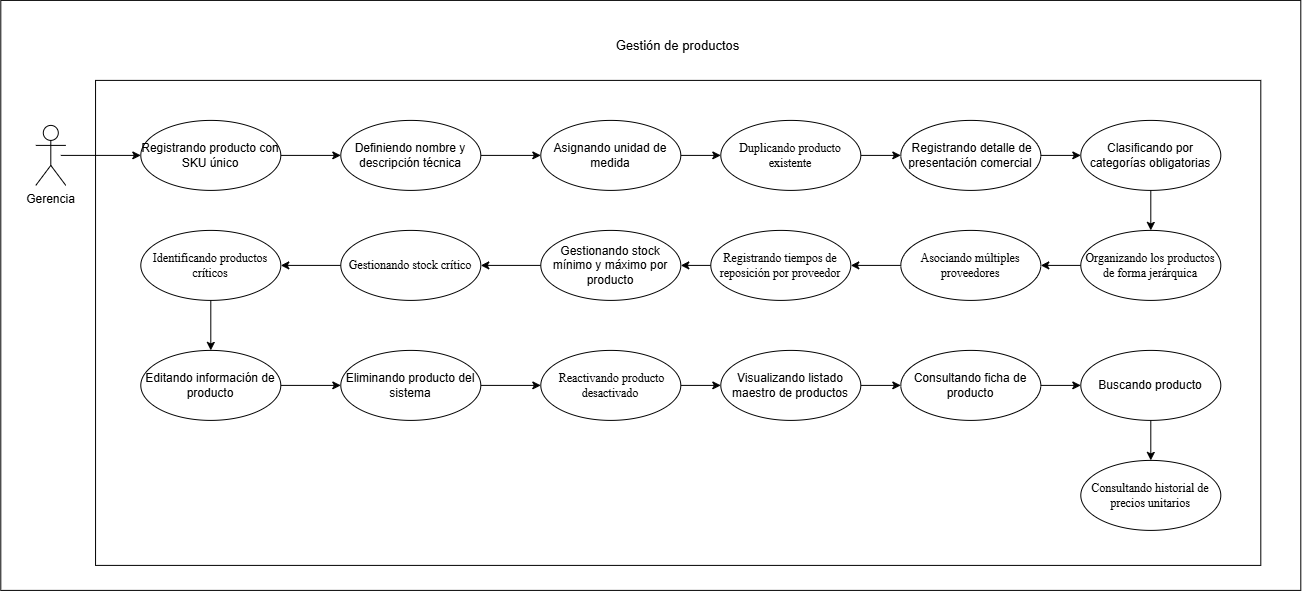

The diagram above was exported from draw.io. Its source (the exported page's mxGraphModel, read from the mxfile embedded in the PNG):
<mxGraphModel dx="2350" dy="1250" grid="1" gridSize="10" guides="1" tooltips="1" connect="1" arrows="1" fold="1" page="1" pageScale="1" pageWidth="827" pageHeight="1169" math="0" shadow="0">
  <root>
    <mxCell id="0" />
    <mxCell id="1" parent="0" />
    <mxCell id="qrOsgZDqs2jIluiTBBjf-1" parent="1" style="rounded=0;whiteSpace=wrap;html=1;" value="" vertex="1">
      <mxGeometry height="590" width="1300" x="220" y="180" as="geometry" />
    </mxCell>
    <mxCell id="qrOsgZDqs2jIluiTBBjf-2" parent="1" style="rounded=0;whiteSpace=wrap;html=1;" value="" vertex="1">
      <mxGeometry height="485" width="1165.25" x="314.75" y="260" as="geometry" />
    </mxCell>
    <mxCell id="qrOsgZDqs2jIluiTBBjf-3" parent="1" style="shape=umlActor;verticalLabelPosition=bottom;verticalAlign=top;html=1;" value="Gerencia" vertex="1">
      <mxGeometry height="60" width="30" x="255" y="305" as="geometry" />
    </mxCell>
    <mxCell id="qrOsgZDqs2jIluiTBBjf-4" edge="1" parent="1" source="qrOsgZDqs2jIluiTBBjf-5" style="rounded=0;orthogonalLoop=1;jettySize=auto;html=1;exitX=1;exitY=0.5;exitDx=0;exitDy=0;entryX=0;entryY=0.5;entryDx=0;entryDy=0;" target="qrOsgZDqs2jIluiTBBjf-13">
      <mxGeometry relative="1" as="geometry" />
    </mxCell>
    <mxCell id="qrOsgZDqs2jIluiTBBjf-5" parent="1" style="ellipse;whiteSpace=wrap;html=1;" value="Registrando producto con SKU único" vertex="1">
      <mxGeometry height="70" width="140" x="360" y="300" as="geometry" />
    </mxCell>
    <mxCell id="qrOsgZDqs2jIluiTBBjf-6" edge="1" parent="1" source="qrOsgZDqs2jIluiTBBjf-7" style="rounded=0;orthogonalLoop=1;jettySize=auto;html=1;exitX=0.5;exitY=1;exitDx=0;exitDy=0;entryX=0.5;entryY=0;entryDx=0;entryDy=0;" target="0xO0KqncQ25tzd-CDn-1-8">
      <mxGeometry relative="1" as="geometry">
        <mxPoint x="1240.0000000000127" y="744.9999999999995" as="targetPoint" />
      </mxGeometry>
    </mxCell>
    <mxCell id="qrOsgZDqs2jIluiTBBjf-7" parent="1" style="ellipse;whiteSpace=wrap;html=1;" value="&lt;span style=&quot;color: rgb(0, 0, 0);&quot;&gt;Buscando producto&lt;/span&gt;" vertex="1">
      <mxGeometry height="70" width="140" x="1300" y="530" as="geometry" />
    </mxCell>
    <mxCell id="qrOsgZDqs2jIluiTBBjf-8" edge="1" parent="1" source="qrOsgZDqs2jIluiTBBjf-9" style="rounded=0;orthogonalLoop=1;jettySize=auto;html=1;exitX=1;exitY=0.5;exitDx=0;exitDy=0;entryX=0;entryY=0.5;entryDx=0;entryDy=0;" target="qrOsgZDqs2jIluiTBBjf-7">
      <mxGeometry relative="1" as="geometry">
        <mxPoint x="1390" y="620" as="targetPoint" />
      </mxGeometry>
    </mxCell>
    <mxCell id="qrOsgZDqs2jIluiTBBjf-9" parent="1" style="ellipse;whiteSpace=wrap;html=1;" value="Consultando ficha de producto" vertex="1">
      <mxGeometry height="70" width="140" x="1120" y="530" as="geometry" />
    </mxCell>
    <mxCell id="qrOsgZDqs2jIluiTBBjf-10" edge="1" parent="1" source="qrOsgZDqs2jIluiTBBjf-11" style="rounded=0;orthogonalLoop=1;jettySize=auto;html=1;exitX=1;exitY=0.5;exitDx=0;exitDy=0;entryX=0;entryY=0.5;entryDx=0;entryDy=0;" target="0xO0KqncQ25tzd-CDn-1-1">
      <mxGeometry relative="1" as="geometry" />
    </mxCell>
    <mxCell id="qrOsgZDqs2jIluiTBBjf-11" parent="1" style="ellipse;whiteSpace=wrap;html=1;" value="Eliminando producto del sistema" vertex="1">
      <mxGeometry height="70" width="140" x="560" y="530" as="geometry" />
    </mxCell>
    <mxCell id="qrOsgZDqs2jIluiTBBjf-12" edge="1" parent="1" source="qrOsgZDqs2jIluiTBBjf-13" style="rounded=0;orthogonalLoop=1;jettySize=auto;html=1;exitX=1;exitY=0.5;exitDx=0;exitDy=0;entryX=0;entryY=0.5;entryDx=0;entryDy=0;" target="qrOsgZDqs2jIluiTBBjf-23">
      <mxGeometry relative="1" as="geometry" />
    </mxCell>
    <mxCell id="qrOsgZDqs2jIluiTBBjf-13" parent="1" style="ellipse;whiteSpace=wrap;html=1;" value="Definiendo nombre y descripción técnica" vertex="1">
      <mxGeometry height="70" width="140" x="560" y="300" as="geometry" />
    </mxCell>
    <mxCell id="qrOsgZDqs2jIluiTBBjf-14" edge="1" parent="1" source="qrOsgZDqs2jIluiTBBjf-15" style="rounded=0;orthogonalLoop=1;jettySize=auto;html=1;exitX=1;exitY=0.5;exitDx=0;exitDy=0;entryX=0;entryY=0.5;entryDx=0;entryDy=0;" target="qrOsgZDqs2jIluiTBBjf-11">
      <mxGeometry relative="1" as="geometry" />
    </mxCell>
    <mxCell id="qrOsgZDqs2jIluiTBBjf-15" parent="1" style="ellipse;whiteSpace=wrap;html=1;" value="Editando información de producto" vertex="1">
      <mxGeometry height="70" width="140" x="360" y="530" as="geometry" />
    </mxCell>
    <mxCell id="qrOsgZDqs2jIluiTBBjf-16" edge="1" parent="1" source="qrOsgZDqs2jIluiTBBjf-17" style="rounded=0;orthogonalLoop=1;jettySize=auto;html=1;exitX=1;exitY=0.5;exitDx=0;exitDy=0;entryX=0;entryY=0.5;entryDx=0;entryDy=0;" target="qrOsgZDqs2jIluiTBBjf-9">
      <mxGeometry relative="1" as="geometry" />
    </mxCell>
    <mxCell id="qrOsgZDqs2jIluiTBBjf-17" parent="1" style="ellipse;whiteSpace=wrap;html=1;" value="Visualizando listado maestro de productos" vertex="1">
      <mxGeometry height="70" width="140" x="940" y="530" as="geometry" />
    </mxCell>
    <mxCell id="qrOsgZDqs2jIluiTBBjf-18" edge="1" parent="1" source="qrOsgZDqs2jIluiTBBjf-19" style="rounded=0;orthogonalLoop=1;jettySize=auto;html=1;exitX=0.5;exitY=1;exitDx=0;exitDy=0;entryX=0.5;entryY=0;entryDx=0;entryDy=0;" target="0xO0KqncQ25tzd-CDn-1-3">
      <mxGeometry relative="1" as="geometry">
        <mxPoint x="1370" y="489.99999999999955" as="targetPoint" />
      </mxGeometry>
    </mxCell>
    <mxCell id="qrOsgZDqs2jIluiTBBjf-19" parent="1" style="ellipse;whiteSpace=wrap;html=1;" value="Clasificando por categorías obligatorias" vertex="1">
      <mxGeometry height="70" width="140" x="1300" y="300" as="geometry" />
    </mxCell>
    <mxCell id="qrOsgZDqs2jIluiTBBjf-20" edge="1" parent="1" source="0xO0KqncQ25tzd-CDn-1-3" style="rounded=0;orthogonalLoop=1;jettySize=auto;html=1;exitX=0;exitY=0.5;exitDx=0;exitDy=0;entryX=1;entryY=0.5;entryDx=0;entryDy=0;" target="0xO0KqncQ25tzd-CDn-1-6">
      <mxGeometry relative="1" as="geometry">
        <mxPoint x="1300" y="444.99999999999955" as="sourcePoint" />
        <mxPoint x="1260" y="445.0000000000018" as="targetPoint" />
      </mxGeometry>
    </mxCell>
    <mxCell id="qrOsgZDqs2jIluiTBBjf-22" edge="1" parent="1" source="qrOsgZDqs2jIluiTBBjf-23" style="rounded=0;orthogonalLoop=1;jettySize=auto;html=1;exitX=1;exitY=0.5;exitDx=0;exitDy=0;entryX=0;entryY=0.5;entryDx=0;entryDy=0;" target="0xO0KqncQ25tzd-CDn-1-2">
      <mxGeometry relative="1" as="geometry" />
    </mxCell>
    <mxCell id="qrOsgZDqs2jIluiTBBjf-23" parent="1" style="ellipse;whiteSpace=wrap;html=1;" value="Asignando unidad de medida" vertex="1">
      <mxGeometry height="70" width="140" x="760" y="300" as="geometry" />
    </mxCell>
    <mxCell id="qrOsgZDqs2jIluiTBBjf-24" edge="1" parent="1" source="0xO0KqncQ25tzd-CDn-1-4" style="rounded=0;orthogonalLoop=1;jettySize=auto;html=1;exitX=0.5;exitY=1;exitDx=0;exitDy=0;entryX=0.5;entryY=0;entryDx=0;entryDy=0;" target="qrOsgZDqs2jIluiTBBjf-15">
      <mxGeometry relative="1" as="geometry">
        <mxPoint x="500" y="564.9999999999995" as="sourcePoint" />
      </mxGeometry>
    </mxCell>
    <mxCell id="qrOsgZDqs2jIluiTBBjf-26" edge="1" parent="1" source="qrOsgZDqs2jIluiTBBjf-27" style="rounded=0;orthogonalLoop=1;jettySize=auto;html=1;exitX=0;exitY=0.5;exitDx=0;exitDy=0;entryX=1;entryY=0.5;entryDx=0;entryDy=0;" target="0xO0KqncQ25tzd-CDn-1-5">
      <mxGeometry relative="1" as="geometry">
        <mxPoint x="380" y="444.99999999999955" as="targetPoint" />
      </mxGeometry>
    </mxCell>
    <mxCell id="qrOsgZDqs2jIluiTBBjf-27" parent="1" style="ellipse;whiteSpace=wrap;html=1;" value="Gestionando stock mínimo y máximo por producto" vertex="1">
      <mxGeometry height="70" width="140" x="760" y="410" as="geometry" />
    </mxCell>
    <mxCell id="qrOsgZDqs2jIluiTBBjf-28" edge="1" parent="1" source="0xO0KqncQ25tzd-CDn-1-5" style="rounded=0;orthogonalLoop=1;jettySize=auto;html=1;exitX=0;exitY=0.5;exitDx=0;exitDy=0;entryX=1;entryY=0.5;entryDx=0;entryDy=0;" target="0xO0KqncQ25tzd-CDn-1-4">
      <mxGeometry relative="1" as="geometry">
        <mxPoint x="310" y="479.99999999999955" as="sourcePoint" />
        <mxPoint x="310" y="619.9999999999995" as="targetPoint" />
      </mxGeometry>
    </mxCell>
    <mxCell id="qrOsgZDqs2jIluiTBBjf-32" edge="1" parent="1" source="0xO0KqncQ25tzd-CDn-1-7" style="rounded=0;orthogonalLoop=1;jettySize=auto;html=1;exitX=0;exitY=0.5;exitDx=0;exitDy=0;entryX=1;entryY=0.5;entryDx=0;entryDy=0;" target="qrOsgZDqs2jIluiTBBjf-27">
      <mxGeometry relative="1" as="geometry">
        <mxPoint x="650.0000000000059" y="444.99999999999955" as="sourcePoint" />
      </mxGeometry>
    </mxCell>
    <mxCell id="qrOsgZDqs2jIluiTBBjf-35" edge="1" parent="1" source="qrOsgZDqs2jIluiTBBjf-36" style="rounded=0;orthogonalLoop=1;jettySize=auto;html=1;exitX=1;exitY=0.5;exitDx=0;exitDy=0;" target="qrOsgZDqs2jIluiTBBjf-19">
      <mxGeometry relative="1" as="geometry" />
    </mxCell>
    <mxCell id="qrOsgZDqs2jIluiTBBjf-36" parent="1" style="ellipse;whiteSpace=wrap;html=1;" value="&amp;nbsp;Registrando detalle de presentación comercial" vertex="1">
      <mxGeometry height="70" width="140" x="1120" y="300" as="geometry" />
    </mxCell>
    <mxCell id="qrOsgZDqs2jIluiTBBjf-37" edge="1" parent="1" style="rounded=0;orthogonalLoop=1;jettySize=auto;html=1;entryX=0;entryY=0.5;entryDx=0;entryDy=0;" target="qrOsgZDqs2jIluiTBBjf-5" value="">
      <mxGeometry relative="1" as="geometry">
        <mxPoint x="280" y="335" as="sourcePoint" />
        <mxPoint x="360" y="336" as="targetPoint" />
      </mxGeometry>
    </mxCell>
    <mxCell id="qrOsgZDqs2jIluiTBBjf-38" parent="1" style="text;html=1;whiteSpace=wrap;align=center;verticalAlign=middle;rounded=0;" value="&lt;font style=&quot;font-size: 13px;&quot;&gt;Gestión de productos&lt;/font&gt;" vertex="1">
      <mxGeometry height="30" width="144.5" x="825.13" y="210" as="geometry" />
    </mxCell>
    <mxCell id="0xO0KqncQ25tzd-CDn-1-10" edge="1" parent="1" source="0xO0KqncQ25tzd-CDn-1-1" style="edgeStyle=orthogonalEdgeStyle;rounded=0;orthogonalLoop=1;jettySize=auto;html=1;" target="qrOsgZDqs2jIluiTBBjf-17" value="">
      <mxGeometry relative="1" as="geometry" />
    </mxCell>
    <mxCell id="0xO0KqncQ25tzd-CDn-1-1" parent="1" style="ellipse;whiteSpace=wrap;html=1;" value="&lt;span style=&quot;font-family: &amp;quot;Times New Roman&amp;quot;, serif; white-space: pre-wrap; color: rgb(0, 0, 0);&quot;&gt; Reactivando producto desactivado&lt;/span&gt;" vertex="1">
      <mxGeometry height="70" width="140" x="760" y="530" as="geometry" />
    </mxCell>
    <mxCell id="0xO0KqncQ25tzd-CDn-1-11" edge="1" parent="1" source="0xO0KqncQ25tzd-CDn-1-2" style="edgeStyle=orthogonalEdgeStyle;rounded=0;orthogonalLoop=1;jettySize=auto;html=1;entryX=0;entryY=0.5;entryDx=0;entryDy=0;" target="qrOsgZDqs2jIluiTBBjf-36">
      <mxGeometry relative="1" as="geometry" />
    </mxCell>
    <mxCell id="0xO0KqncQ25tzd-CDn-1-2" parent="1" style="ellipse;whiteSpace=wrap;html=1;" value="&lt;span style=&quot;font-family: &amp;quot;Times New Roman&amp;quot;, serif; white-space: pre-wrap; color: rgb(0, 0, 0);&quot;&gt;Duplicando producto existente&lt;/span&gt;" vertex="1">
      <mxGeometry height="70" width="140" x="940" y="300" as="geometry" />
    </mxCell>
    <mxCell id="0xO0KqncQ25tzd-CDn-1-3" parent="1" style="ellipse;whiteSpace=wrap;html=1;" value="&lt;span style=&quot;font-family: &amp;quot;Times New Roman&amp;quot;, serif; white-space: pre-wrap; color: rgb(0, 0, 0);&quot;&gt;Organizando los productos de forma jerárquica&lt;/span&gt;" vertex="1">
      <mxGeometry height="70" width="140" x="1300" y="410" as="geometry" />
    </mxCell>
    <mxCell id="0xO0KqncQ25tzd-CDn-1-4" parent="1" style="ellipse;whiteSpace=wrap;html=1;" value="&lt;span style=&quot;font-family: &amp;quot;Times New Roman&amp;quot;, serif; white-space: pre-wrap; color: rgb(0, 0, 0);&quot;&gt;Identificando productos críticos&lt;/span&gt;" vertex="1">
      <mxGeometry height="70" width="140" x="360" y="410" as="geometry" />
    </mxCell>
    <mxCell id="0xO0KqncQ25tzd-CDn-1-5" parent="1" style="ellipse;whiteSpace=wrap;html=1;" value="&lt;span style=&quot;font-family: &amp;quot;Times New Roman&amp;quot;, serif; white-space: pre-wrap; color: rgb(0, 0, 0);&quot;&gt;Gestionando stock crítico&lt;/span&gt;" vertex="1">
      <mxGeometry height="70" width="140" x="560" y="410" as="geometry" />
    </mxCell>
    <mxCell id="0xO0KqncQ25tzd-CDn-1-9" edge="1" parent="1" source="0xO0KqncQ25tzd-CDn-1-6" style="edgeStyle=orthogonalEdgeStyle;rounded=0;orthogonalLoop=1;jettySize=auto;html=1;entryX=1;entryY=0.5;entryDx=0;entryDy=0;" target="0xO0KqncQ25tzd-CDn-1-7">
      <mxGeometry relative="1" as="geometry">
        <mxPoint x="790" y="444.99999999999955" as="targetPoint" />
      </mxGeometry>
    </mxCell>
    <mxCell id="0xO0KqncQ25tzd-CDn-1-6" parent="1" style="ellipse;whiteSpace=wrap;html=1;" value="&lt;span style=&quot;font-family: &amp;quot;Times New Roman&amp;quot;, serif; white-space: pre-wrap; color: rgb(0, 0, 0);&quot;&gt;Asociando múltiples proveedores&lt;/span&gt;" vertex="1">
      <mxGeometry height="70" width="140" x="1120" y="410" as="geometry" />
    </mxCell>
    <mxCell id="0xO0KqncQ25tzd-CDn-1-7" parent="1" style="ellipse;whiteSpace=wrap;html=1;" value="&lt;span style=&quot;font-family: &amp;quot;Times New Roman&amp;quot;, serif; white-space: pre-wrap; color: rgb(0, 0, 0);&quot;&gt;Registrando tiempos de reposición por proveedor&lt;/span&gt;" vertex="1">
      <mxGeometry height="70" width="140" x="930" y="410" as="geometry" />
    </mxCell>
    <mxCell id="0xO0KqncQ25tzd-CDn-1-8" parent="1" style="ellipse;whiteSpace=wrap;html=1;" value="&lt;span style=&quot;font-family: &amp;quot;Times New Roman&amp;quot;, serif; white-space: pre-wrap; color: rgb(0, 0, 0);&quot;&gt;Consultando historial de precios unitarios&lt;/span&gt;" vertex="1">
      <mxGeometry height="70" width="140" x="1300" y="640" as="geometry" />
    </mxCell>
  </root>
</mxGraphModel>